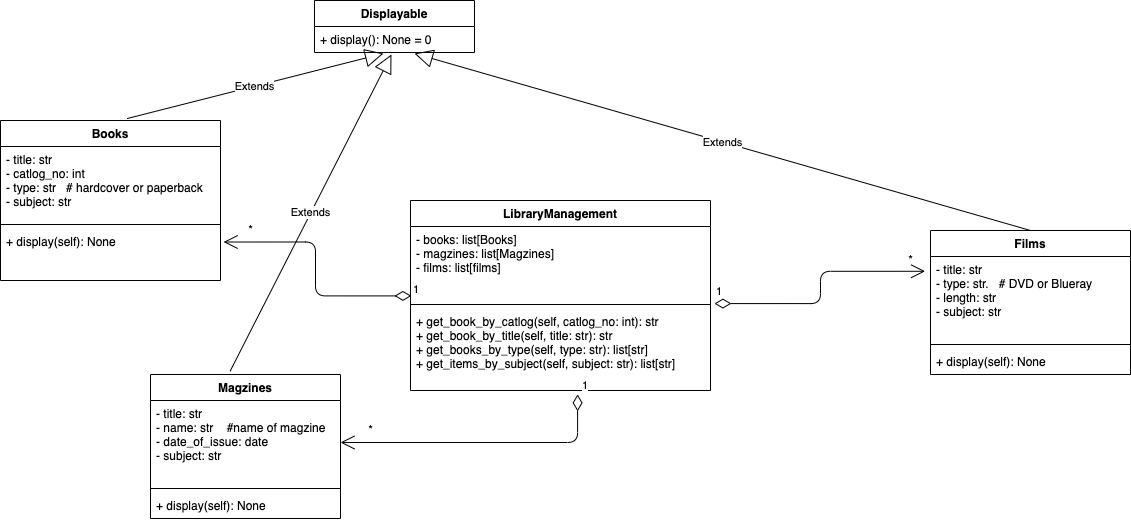

The diagram above was exported from draw.io. Its source (the exported page's mxGraphModel, read from the mxfile embedded in the PNG):
<mxGraphModel dx="951" dy="767" grid="1" gridSize="10" guides="1" tooltips="1" connect="1" arrows="1" fold="1" page="1" pageScale="1" pageWidth="827" pageHeight="1169" math="0" shadow="0">
  <root>
    <mxCell id="0" />
    <mxCell id="1" parent="0" />
    <mxCell id="6" value="Displayable" style="swimlane;fontStyle=1;align=center;verticalAlign=top;childLayout=stackLayout;horizontal=1;startSize=26;horizontalStack=0;resizeParent=1;resizeParentMax=0;resizeLast=0;collapsible=1;marginBottom=0;" parent="1" vertex="1">
      <mxGeometry x="334" y="60" width="160" height="52" as="geometry" />
    </mxCell>
    <mxCell id="7" value="+ display(): None = 0" style="text;strokeColor=none;fillColor=none;align=left;verticalAlign=top;spacingLeft=4;spacingRight=4;overflow=hidden;rotatable=0;points=[[0,0.5],[1,0.5]];portConstraint=eastwest;" parent="6" vertex="1">
      <mxGeometry y="26" width="160" height="26" as="geometry" />
    </mxCell>
    <mxCell id="20" value="Extends" style="endArrow=block;endSize=16;endFill=0;html=1;entryX=0.625;entryY=1.038;entryDx=0;entryDy=0;entryPerimeter=0;exitX=0.5;exitY=0;exitDx=0;exitDy=0;" parent="1" source="39" target="7" edge="1">
      <mxGeometry width="160" relative="1" as="geometry">
        <mxPoint x="636.98" y="238.024" as="sourcePoint" />
        <mxPoint x="640" y="390" as="targetPoint" />
      </mxGeometry>
    </mxCell>
    <mxCell id="21" value="Extends" style="endArrow=block;endSize=16;endFill=0;html=1;exitX=0.419;exitY=-0.023;exitDx=0;exitDy=0;entryX=0.481;entryY=1.077;entryDx=0;entryDy=0;entryPerimeter=0;exitPerimeter=0;" parent="1" source="35" target="7" edge="1">
      <mxGeometry width="160" relative="1" as="geometry">
        <mxPoint x="414" y="240" as="sourcePoint" />
        <mxPoint x="410" y="110" as="targetPoint" />
      </mxGeometry>
    </mxCell>
    <mxCell id="22" value="Extends" style="endArrow=block;endSize=16;endFill=0;html=1;entryX=0.431;entryY=1.038;entryDx=0;entryDy=0;entryPerimeter=0;exitX=0.575;exitY=-0.012;exitDx=0;exitDy=0;exitPerimeter=0;" parent="1" source="31" target="7" edge="1">
      <mxGeometry width="160" relative="1" as="geometry">
        <mxPoint x="177" y="238.024" as="sourcePoint" />
        <mxPoint x="640" y="390" as="targetPoint" />
      </mxGeometry>
    </mxCell>
    <mxCell id="27" value="LibraryManagement" style="swimlane;fontStyle=1;align=center;verticalAlign=top;childLayout=stackLayout;horizontal=1;startSize=26;horizontalStack=0;resizeParent=1;resizeParentMax=0;resizeLast=0;collapsible=1;marginBottom=0;" parent="1" vertex="1">
      <mxGeometry x="430" y="260" width="300" height="190" as="geometry" />
    </mxCell>
    <mxCell id="28" value="- books: list[Books]&#10;- magzines: list[Magzines]&#10;- films: list[films]" style="text;strokeColor=none;fillColor=none;align=left;verticalAlign=top;spacingLeft=4;spacingRight=4;overflow=hidden;rotatable=0;points=[[0,0.5],[1,0.5]];portConstraint=eastwest;" parent="27" vertex="1">
      <mxGeometry y="26" width="300" height="74" as="geometry" />
    </mxCell>
    <mxCell id="29" value="" style="line;strokeWidth=1;fillColor=none;align=left;verticalAlign=middle;spacingTop=-1;spacingLeft=3;spacingRight=3;rotatable=0;labelPosition=right;points=[];portConstraint=eastwest;" parent="27" vertex="1">
      <mxGeometry y="100" width="300" height="8" as="geometry" />
    </mxCell>
    <mxCell id="30" value="+ get_book_by_catlog(self, catlog_no: int): str&#10;+ get_book_by_title(self, title: str): str&#10;+ get_books_by_type(self, type: str): list[str]&#10;+ get_items_by_subject(self, subject: str): list[str] " style="text;strokeColor=none;fillColor=none;align=left;verticalAlign=top;spacingLeft=4;spacingRight=4;overflow=hidden;rotatable=0;points=[[0,0.5],[1,0.5]];portConstraint=eastwest;" parent="27" vertex="1">
      <mxGeometry y="108" width="300" height="82" as="geometry" />
    </mxCell>
    <mxCell id="31" value="Books" style="swimlane;fontStyle=1;align=center;verticalAlign=top;childLayout=stackLayout;horizontal=1;startSize=26;horizontalStack=0;resizeParent=1;resizeParentMax=0;resizeLast=0;collapsible=1;marginBottom=0;" parent="1" vertex="1">
      <mxGeometry x="20" y="180" width="220" height="160" as="geometry" />
    </mxCell>
    <mxCell id="32" value="- title: str&#10;- catlog_no: int&#10;- type: str   # hardcover or paperback&#10;- subject: str" style="text;strokeColor=none;fillColor=none;align=left;verticalAlign=top;spacingLeft=4;spacingRight=4;overflow=hidden;rotatable=0;points=[[0,0.5],[1,0.5]];portConstraint=eastwest;" parent="31" vertex="1">
      <mxGeometry y="26" width="220" height="74" as="geometry" />
    </mxCell>
    <mxCell id="33" value="" style="line;strokeWidth=1;fillColor=none;align=left;verticalAlign=middle;spacingTop=-1;spacingLeft=3;spacingRight=3;rotatable=0;labelPosition=right;points=[];portConstraint=eastwest;" parent="31" vertex="1">
      <mxGeometry y="100" width="220" height="8" as="geometry" />
    </mxCell>
    <mxCell id="34" value="+ display(self): None" style="text;strokeColor=none;fillColor=none;align=left;verticalAlign=top;spacingLeft=4;spacingRight=4;overflow=hidden;rotatable=0;points=[[0,0.5],[1,0.5]];portConstraint=eastwest;" parent="31" vertex="1">
      <mxGeometry y="108" width="220" height="52" as="geometry" />
    </mxCell>
    <mxCell id="35" value="Magzines" style="swimlane;fontStyle=1;align=center;verticalAlign=top;childLayout=stackLayout;horizontal=1;startSize=26;horizontalStack=0;resizeParent=1;resizeParentMax=0;resizeLast=0;collapsible=1;marginBottom=0;" parent="1" vertex="1">
      <mxGeometry x="170" y="434" width="190" height="144" as="geometry" />
    </mxCell>
    <mxCell id="36" value="- title: str&#10;- name: str    #name of magzine&#10;- date_of_issue: date&#10;- subject: str" style="text;strokeColor=none;fillColor=none;align=left;verticalAlign=top;spacingLeft=4;spacingRight=4;overflow=hidden;rotatable=0;points=[[0,0.5],[1,0.5]];portConstraint=eastwest;" parent="35" vertex="1">
      <mxGeometry y="26" width="190" height="84" as="geometry" />
    </mxCell>
    <mxCell id="37" value="" style="line;strokeWidth=1;fillColor=none;align=left;verticalAlign=middle;spacingTop=-1;spacingLeft=3;spacingRight=3;rotatable=0;labelPosition=right;points=[];portConstraint=eastwest;" parent="35" vertex="1">
      <mxGeometry y="110" width="190" height="8" as="geometry" />
    </mxCell>
    <mxCell id="38" value="+ display(self): None" style="text;strokeColor=none;fillColor=none;align=left;verticalAlign=top;spacingLeft=4;spacingRight=4;overflow=hidden;rotatable=0;points=[[0,0.5],[1,0.5]];portConstraint=eastwest;" parent="35" vertex="1">
      <mxGeometry y="118" width="190" height="26" as="geometry" />
    </mxCell>
    <mxCell id="39" value="Films" style="swimlane;fontStyle=1;align=center;verticalAlign=top;childLayout=stackLayout;horizontal=1;startSize=26;horizontalStack=0;resizeParent=1;resizeParentMax=0;resizeLast=0;collapsible=1;marginBottom=0;" parent="1" vertex="1">
      <mxGeometry x="950" y="290" width="200" height="144" as="geometry" />
    </mxCell>
    <mxCell id="40" value="- title: str&#10;- type: str.   # DVD or Blueray&#10;- length: str&#10;- subject: str" style="text;strokeColor=none;fillColor=none;align=left;verticalAlign=top;spacingLeft=4;spacingRight=4;overflow=hidden;rotatable=0;points=[[0,0.5],[1,0.5]];portConstraint=eastwest;" parent="39" vertex="1">
      <mxGeometry y="26" width="200" height="84" as="geometry" />
    </mxCell>
    <mxCell id="41" value="" style="line;strokeWidth=1;fillColor=none;align=left;verticalAlign=middle;spacingTop=-1;spacingLeft=3;spacingRight=3;rotatable=0;labelPosition=right;points=[];portConstraint=eastwest;" parent="39" vertex="1">
      <mxGeometry y="110" width="200" height="8" as="geometry" />
    </mxCell>
    <mxCell id="42" value="+ display(self): None" style="text;strokeColor=none;fillColor=none;align=left;verticalAlign=top;spacingLeft=4;spacingRight=4;overflow=hidden;rotatable=0;points=[[0,0.5],[1,0.5]];portConstraint=eastwest;" parent="39" vertex="1">
      <mxGeometry y="118" width="200" height="26" as="geometry" />
    </mxCell>
    <mxCell id="51" value="&lt;span style=&quot;color: rgba(0 , 0 , 0 , 0) ; font-family: monospace ; font-size: 0px&quot;&gt;%3CmxGraphModel%3E%3Croot%3E%3CmxCell%20id%3D%220%22%2F%3E%3CmxCell%20id%3D%221%22%20parent%3D%220%22%2F%3E%3CmxCell%20id%3D%222%22%20value%3D%22*%22%20style%3D%22text%3Bhtml%3D1%3Balign%3Dcenter%3BverticalAlign%3Dmiddle%3Bresizable%3D0%3Bpoints%3D%5B%5D%3Bautosize%3D1%3BstrokeColor%3Dnone%3BfillColor%3Dnone%3B%22%20vertex%3D%221%22%20parent%3D%221%22%3E%3CmxGeometry%20x%3D%22190%22%20y%3D%22420%22%20width%3D%2220%22%20height%3D%2220%22%20as%3D%22geometry%22%2F%3E%3C%2FmxCell%3E%3C%2Froot%3E%3C%2FmxGraphModel%3E&lt;/span&gt;" style="text;html=1;align=center;verticalAlign=middle;resizable=0;points=[];autosize=1;strokeColor=none;fillColor=none;" parent="1" vertex="1">
      <mxGeometry x="270" y="310" width="20" height="20" as="geometry" />
    </mxCell>
    <mxCell id="54" value="*" style="text;html=1;align=center;verticalAlign=middle;resizable=0;points=[];autosize=1;strokeColor=none;fillColor=none;" parent="1" vertex="1">
      <mxGeometry x="380" y="480" width="20" height="20" as="geometry" />
    </mxCell>
    <mxCell id="62" value="1" style="endArrow=open;html=1;endSize=12;startArrow=diamondThin;startSize=14;startFill=0;edgeStyle=orthogonalEdgeStyle;align=left;verticalAlign=bottom;entryX=1;entryY=0.5;entryDx=0;entryDy=0;exitX=0.557;exitY=1.047;exitDx=0;exitDy=0;exitPerimeter=0;" parent="1" source="30" target="36" edge="1">
      <mxGeometry x="-1" y="3" relative="1" as="geometry">
        <mxPoint x="500" y="450" as="sourcePoint" />
        <mxPoint x="660" y="450" as="targetPoint" />
        <Array as="points">
          <mxPoint x="597" y="502" />
        </Array>
      </mxGeometry>
    </mxCell>
    <mxCell id="63" value="1" style="endArrow=open;html=1;endSize=12;startArrow=diamondThin;startSize=14;startFill=0;edgeStyle=orthogonalEdgeStyle;align=left;verticalAlign=bottom;entryX=-0.027;entryY=0.176;entryDx=0;entryDy=0;entryPerimeter=0;exitX=1.013;exitY=-0.06;exitDx=0;exitDy=0;exitPerimeter=0;" parent="1" source="30" target="40" edge="1">
      <mxGeometry x="-1" y="3" relative="1" as="geometry">
        <mxPoint x="430" y="680" as="sourcePoint" />
        <mxPoint x="590" y="680" as="targetPoint" />
      </mxGeometry>
    </mxCell>
    <mxCell id="64" value="*" style="text;html=1;align=center;verticalAlign=middle;resizable=0;points=[];autosize=1;strokeColor=none;fillColor=none;" parent="1" vertex="1">
      <mxGeometry x="920" y="310" width="20" height="20" as="geometry" />
    </mxCell>
    <mxCell id="65" value="1" style="endArrow=open;html=1;endSize=12;startArrow=diamondThin;startSize=14;startFill=0;edgeStyle=orthogonalEdgeStyle;align=left;verticalAlign=bottom;exitX=0.003;exitY=0.938;exitDx=0;exitDy=0;exitPerimeter=0;entryX=1.014;entryY=0.26;entryDx=0;entryDy=0;entryPerimeter=0;" parent="1" source="28" target="34" edge="1">
      <mxGeometry x="-1" y="3" relative="1" as="geometry">
        <mxPoint x="90" y="410" as="sourcePoint" />
        <mxPoint x="250" y="410" as="targetPoint" />
      </mxGeometry>
    </mxCell>
    <mxCell id="66" value="*" style="text;html=1;align=center;verticalAlign=middle;resizable=0;points=[];autosize=1;strokeColor=none;fillColor=none;" parent="1" vertex="1">
      <mxGeometry x="260" y="280" width="20" height="20" as="geometry" />
    </mxCell>
  </root>
</mxGraphModel>